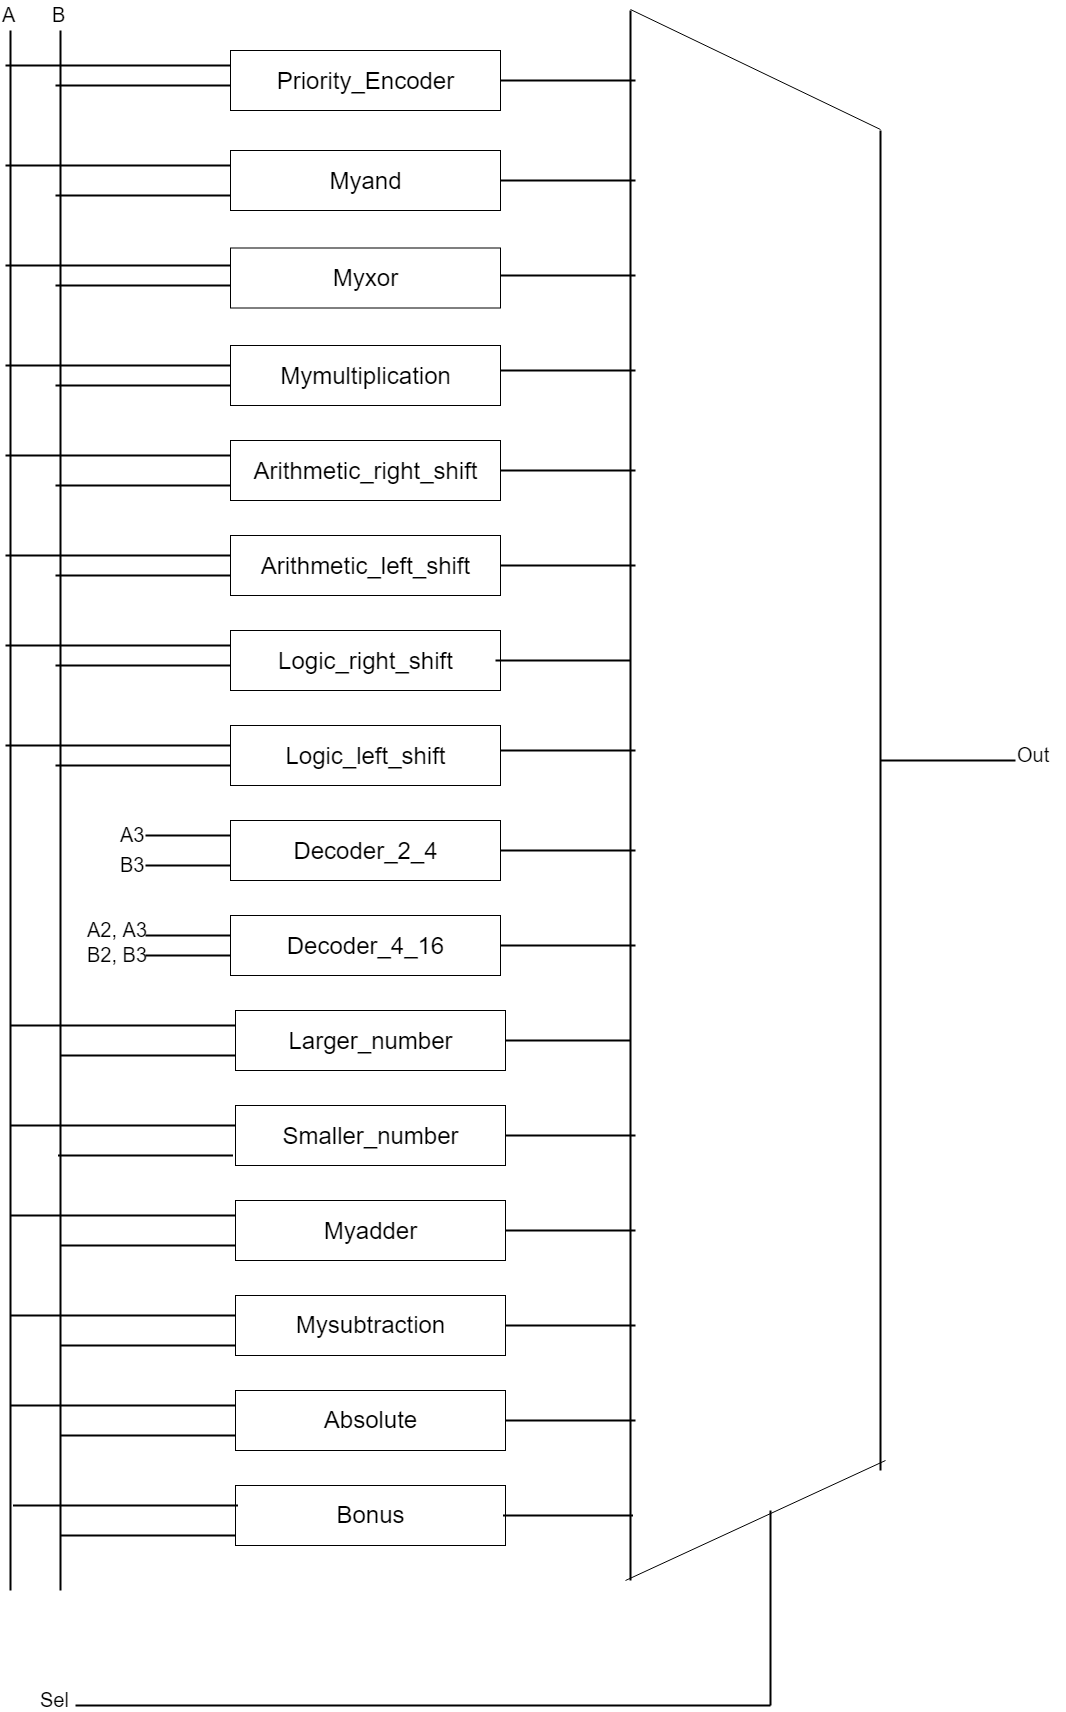

The diagram above was exported from draw.io. Its source (the exported page's mxGraphModel, read from the mxfile embedded in the PNG):
<mxGraphModel dx="697" dy="1548" grid="1" gridSize="10" guides="1" tooltips="1" connect="1" arrows="1" fold="1" page="1" pageScale="1" pageWidth="827" pageHeight="1169" math="0" shadow="0">
  <root>
    <mxCell id="0" />
    <mxCell id="1" parent="0" />
    <mxCell id="p_rP9-1B60EOZ6pqqvfo-1" value="&lt;font style=&quot;font-size: 24px&quot;&gt;Priority_Encoder&lt;/font&gt;" style="rounded=0;whiteSpace=wrap;html=1;" vertex="1" parent="1">
      <mxGeometry x="255" y="40" width="270" height="60" as="geometry" />
    </mxCell>
    <mxCell id="p_rP9-1B60EOZ6pqqvfo-2" value="&lt;font style=&quot;font-size: 24px&quot;&gt;Arithmetic_right_shift&lt;/font&gt;" style="rounded=0;whiteSpace=wrap;html=1;" vertex="1" parent="1">
      <mxGeometry x="255" y="430" width="270" height="60" as="geometry" />
    </mxCell>
    <mxCell id="p_rP9-1B60EOZ6pqqvfo-3" value="&lt;font style=&quot;font-size: 24px&quot;&gt;Myand&lt;/font&gt;" style="rounded=0;whiteSpace=wrap;html=1;" vertex="1" parent="1">
      <mxGeometry x="255" y="140" width="270" height="60" as="geometry" />
    </mxCell>
    <mxCell id="p_rP9-1B60EOZ6pqqvfo-4" value="&lt;font style=&quot;font-size: 24px&quot;&gt;Myxor&lt;/font&gt;" style="rounded=0;whiteSpace=wrap;html=1;" vertex="1" parent="1">
      <mxGeometry x="255" y="237.5" width="270" height="60" as="geometry" />
    </mxCell>
    <mxCell id="p_rP9-1B60EOZ6pqqvfo-6" value="&lt;font style=&quot;font-size: 24px&quot;&gt;Mymultiplication&lt;/font&gt;" style="rounded=0;whiteSpace=wrap;html=1;" vertex="1" parent="1">
      <mxGeometry x="255" y="335" width="270" height="60" as="geometry" />
    </mxCell>
    <mxCell id="p_rP9-1B60EOZ6pqqvfo-7" value="&lt;font style=&quot;font-size: 24px&quot;&gt;Arithmetic_left_shift&lt;/font&gt;" style="rounded=0;whiteSpace=wrap;html=1;" vertex="1" parent="1">
      <mxGeometry x="255" y="525" width="270" height="60" as="geometry" />
    </mxCell>
    <mxCell id="p_rP9-1B60EOZ6pqqvfo-8" value="&lt;font style=&quot;font-size: 24px&quot;&gt;Logic_right_shift&lt;/font&gt;" style="rounded=0;whiteSpace=wrap;html=1;" vertex="1" parent="1">
      <mxGeometry x="255" y="620" width="270" height="60" as="geometry" />
    </mxCell>
    <mxCell id="p_rP9-1B60EOZ6pqqvfo-9" value="&lt;font style=&quot;font-size: 24px&quot;&gt;Logic_left_shift&lt;/font&gt;" style="rounded=0;whiteSpace=wrap;html=1;" vertex="1" parent="1">
      <mxGeometry x="255" y="715" width="270" height="60" as="geometry" />
    </mxCell>
    <mxCell id="p_rP9-1B60EOZ6pqqvfo-10" value="&lt;font style=&quot;font-size: 24px&quot;&gt;Decoder_2_4&lt;/font&gt;" style="rounded=0;whiteSpace=wrap;html=1;" vertex="1" parent="1">
      <mxGeometry x="255" y="810" width="270" height="60" as="geometry" />
    </mxCell>
    <mxCell id="p_rP9-1B60EOZ6pqqvfo-11" value="&lt;font style=&quot;font-size: 24px&quot;&gt;Decoder_4_16&lt;/font&gt;" style="rounded=0;whiteSpace=wrap;html=1;" vertex="1" parent="1">
      <mxGeometry x="255" y="905" width="270" height="60" as="geometry" />
    </mxCell>
    <mxCell id="p_rP9-1B60EOZ6pqqvfo-12" value="&lt;font style=&quot;font-size: 24px&quot;&gt;Larger_number&lt;/font&gt;" style="rounded=0;whiteSpace=wrap;html=1;" vertex="1" parent="1">
      <mxGeometry x="260" y="1000" width="270" height="60" as="geometry" />
    </mxCell>
    <mxCell id="p_rP9-1B60EOZ6pqqvfo-13" value="&lt;font style=&quot;font-size: 24px&quot;&gt;Smaller_number&lt;/font&gt;" style="rounded=0;whiteSpace=wrap;html=1;" vertex="1" parent="1">
      <mxGeometry x="260" y="1095" width="270" height="60" as="geometry" />
    </mxCell>
    <mxCell id="p_rP9-1B60EOZ6pqqvfo-14" value="&lt;font style=&quot;font-size: 24px&quot;&gt;Myadder&lt;/font&gt;" style="rounded=0;whiteSpace=wrap;html=1;" vertex="1" parent="1">
      <mxGeometry x="260" y="1190" width="270" height="60" as="geometry" />
    </mxCell>
    <mxCell id="p_rP9-1B60EOZ6pqqvfo-15" value="&lt;font style=&quot;font-size: 24px&quot;&gt;Mysubtraction&lt;/font&gt;" style="rounded=0;whiteSpace=wrap;html=1;" vertex="1" parent="1">
      <mxGeometry x="260" y="1285" width="270" height="60" as="geometry" />
    </mxCell>
    <mxCell id="p_rP9-1B60EOZ6pqqvfo-16" value="&lt;font style=&quot;font-size: 24px&quot;&gt;Absolute&lt;/font&gt;" style="rounded=0;whiteSpace=wrap;html=1;" vertex="1" parent="1">
      <mxGeometry x="260" y="1380" width="270" height="60" as="geometry" />
    </mxCell>
    <mxCell id="p_rP9-1B60EOZ6pqqvfo-17" value="&lt;font style=&quot;font-size: 24px&quot;&gt;Bonus&lt;/font&gt;" style="rounded=0;whiteSpace=wrap;html=1;" vertex="1" parent="1">
      <mxGeometry x="260" y="1475" width="270" height="60" as="geometry" />
    </mxCell>
    <mxCell id="p_rP9-1B60EOZ6pqqvfo-18" value="" style="line;strokeWidth=2;direction=south;html=1;" vertex="1" parent="1">
      <mxGeometry x="30" y="20" width="10" height="1560" as="geometry" />
    </mxCell>
    <mxCell id="p_rP9-1B60EOZ6pqqvfo-19" value="" style="line;strokeWidth=2;direction=south;html=1;" vertex="1" parent="1">
      <mxGeometry x="80" y="20" width="10" height="1560" as="geometry" />
    </mxCell>
    <mxCell id="p_rP9-1B60EOZ6pqqvfo-20" value="&lt;font style=&quot;font-size: 20px&quot;&gt;A&lt;/font&gt;" style="text;html=1;resizable=0;points=[];autosize=1;align=left;verticalAlign=top;spacingTop=-4;" vertex="1" parent="1">
      <mxGeometry x="25" y="-10" width="30" height="20" as="geometry" />
    </mxCell>
    <mxCell id="p_rP9-1B60EOZ6pqqvfo-21" value="&lt;font style=&quot;font-size: 20px&quot;&gt;B&lt;/font&gt;" style="text;html=1;resizable=0;points=[];autosize=1;align=left;verticalAlign=top;spacingTop=-4;" vertex="1" parent="1">
      <mxGeometry x="75" y="-10" width="30" height="20" as="geometry" />
    </mxCell>
    <mxCell id="p_rP9-1B60EOZ6pqqvfo-22" value="" style="line;strokeWidth=2;html=1;" vertex="1" parent="1">
      <mxGeometry x="30" y="50" width="225" height="10" as="geometry" />
    </mxCell>
    <mxCell id="p_rP9-1B60EOZ6pqqvfo-23" value="" style="line;strokeWidth=2;html=1;" vertex="1" parent="1">
      <mxGeometry x="80" y="70" width="175" height="10" as="geometry" />
    </mxCell>
    <mxCell id="p_rP9-1B60EOZ6pqqvfo-24" value="" style="line;strokeWidth=2;html=1;" vertex="1" parent="1">
      <mxGeometry x="30" y="150" width="225" height="10" as="geometry" />
    </mxCell>
    <mxCell id="p_rP9-1B60EOZ6pqqvfo-25" value="" style="line;strokeWidth=2;html=1;" vertex="1" parent="1">
      <mxGeometry x="80" y="180" width="175" height="10" as="geometry" />
    </mxCell>
    <mxCell id="p_rP9-1B60EOZ6pqqvfo-26" value="" style="line;strokeWidth=2;html=1;" vertex="1" parent="1">
      <mxGeometry x="30" y="250" width="225" height="10" as="geometry" />
    </mxCell>
    <mxCell id="p_rP9-1B60EOZ6pqqvfo-27" value="" style="line;strokeWidth=2;html=1;" vertex="1" parent="1">
      <mxGeometry x="80" y="270" width="175" height="10" as="geometry" />
    </mxCell>
    <mxCell id="p_rP9-1B60EOZ6pqqvfo-28" value="" style="line;strokeWidth=2;html=1;" vertex="1" parent="1">
      <mxGeometry x="30" y="350" width="225" height="10" as="geometry" />
    </mxCell>
    <mxCell id="p_rP9-1B60EOZ6pqqvfo-29" value="" style="line;strokeWidth=2;html=1;" vertex="1" parent="1">
      <mxGeometry x="80" y="370" width="175" height="10" as="geometry" />
    </mxCell>
    <mxCell id="p_rP9-1B60EOZ6pqqvfo-30" value="" style="line;strokeWidth=2;html=1;" vertex="1" parent="1">
      <mxGeometry x="30" y="440" width="225" height="10" as="geometry" />
    </mxCell>
    <mxCell id="p_rP9-1B60EOZ6pqqvfo-31" value="" style="line;strokeWidth=2;html=1;" vertex="1" parent="1">
      <mxGeometry x="80" y="470" width="175" height="10" as="geometry" />
    </mxCell>
    <mxCell id="p_rP9-1B60EOZ6pqqvfo-32" value="" style="line;strokeWidth=2;html=1;" vertex="1" parent="1">
      <mxGeometry x="30" y="540" width="225" height="10" as="geometry" />
    </mxCell>
    <mxCell id="p_rP9-1B60EOZ6pqqvfo-33" value="" style="line;strokeWidth=2;html=1;" vertex="1" parent="1">
      <mxGeometry x="80" y="560" width="175" height="10" as="geometry" />
    </mxCell>
    <mxCell id="p_rP9-1B60EOZ6pqqvfo-34" value="" style="line;strokeWidth=2;html=1;" vertex="1" parent="1">
      <mxGeometry x="30" y="630" width="225" height="10" as="geometry" />
    </mxCell>
    <mxCell id="p_rP9-1B60EOZ6pqqvfo-35" value="" style="line;strokeWidth=2;html=1;" vertex="1" parent="1">
      <mxGeometry x="80" y="650" width="175" height="10" as="geometry" />
    </mxCell>
    <mxCell id="p_rP9-1B60EOZ6pqqvfo-36" value="" style="line;strokeWidth=2;html=1;" vertex="1" parent="1">
      <mxGeometry x="30" y="730" width="225" height="10" as="geometry" />
    </mxCell>
    <mxCell id="p_rP9-1B60EOZ6pqqvfo-37" value="" style="line;strokeWidth=2;html=1;" vertex="1" parent="1">
      <mxGeometry x="80" y="750" width="175" height="10" as="geometry" />
    </mxCell>
    <mxCell id="p_rP9-1B60EOZ6pqqvfo-38" value="" style="line;strokeWidth=2;html=1;" vertex="1" parent="1">
      <mxGeometry x="170" y="820" width="85" height="10" as="geometry" />
    </mxCell>
    <mxCell id="p_rP9-1B60EOZ6pqqvfo-39" value="" style="line;strokeWidth=2;html=1;" vertex="1" parent="1">
      <mxGeometry x="170" y="850" width="85" height="10" as="geometry" />
    </mxCell>
    <mxCell id="p_rP9-1B60EOZ6pqqvfo-40" value="&lt;font style=&quot;font-size: 20px&quot;&gt;A3&lt;/font&gt;" style="text;html=1;resizable=0;points=[];autosize=1;align=left;verticalAlign=top;spacingTop=-4;" vertex="1" parent="1">
      <mxGeometry x="142.5" y="810" width="40" height="20" as="geometry" />
    </mxCell>
    <mxCell id="p_rP9-1B60EOZ6pqqvfo-41" value="&lt;font style=&quot;font-size: 20px&quot;&gt;B3&lt;/font&gt;" style="text;html=1;resizable=0;points=[];autosize=1;align=left;verticalAlign=top;spacingTop=-4;" vertex="1" parent="1">
      <mxGeometry x="142.5" y="840" width="40" height="20" as="geometry" />
    </mxCell>
    <mxCell id="p_rP9-1B60EOZ6pqqvfo-42" value="" style="line;strokeWidth=2;html=1;" vertex="1" parent="1">
      <mxGeometry x="170" y="920" width="85" height="10" as="geometry" />
    </mxCell>
    <mxCell id="p_rP9-1B60EOZ6pqqvfo-43" value="" style="line;strokeWidth=2;html=1;" vertex="1" parent="1">
      <mxGeometry x="170" y="940" width="85" height="10" as="geometry" />
    </mxCell>
    <mxCell id="p_rP9-1B60EOZ6pqqvfo-45" value="&lt;font style=&quot;font-size: 20px&quot;&gt;A2, A3&lt;/font&gt;" style="text;html=1;resizable=0;points=[];autosize=1;align=left;verticalAlign=top;spacingTop=-4;" vertex="1" parent="1">
      <mxGeometry x="110" y="905" width="80" height="20" as="geometry" />
    </mxCell>
    <mxCell id="p_rP9-1B60EOZ6pqqvfo-46" value="&lt;font style=&quot;font-size: 20px&quot;&gt;B2, B3&lt;/font&gt;" style="text;html=1;resizable=0;points=[];autosize=1;align=left;verticalAlign=top;spacingTop=-4;" vertex="1" parent="1">
      <mxGeometry x="110" y="930" width="80" height="20" as="geometry" />
    </mxCell>
    <mxCell id="p_rP9-1B60EOZ6pqqvfo-47" value="" style="line;strokeWidth=2;html=1;" vertex="1" parent="1">
      <mxGeometry x="35" y="1010" width="225" height="10" as="geometry" />
    </mxCell>
    <mxCell id="p_rP9-1B60EOZ6pqqvfo-48" value="" style="line;strokeWidth=2;html=1;" vertex="1" parent="1">
      <mxGeometry x="35" y="1110" width="225" height="10" as="geometry" />
    </mxCell>
    <mxCell id="p_rP9-1B60EOZ6pqqvfo-49" value="" style="line;strokeWidth=2;html=1;" vertex="1" parent="1">
      <mxGeometry x="35" y="1200" width="225" height="10" as="geometry" />
    </mxCell>
    <mxCell id="p_rP9-1B60EOZ6pqqvfo-50" value="" style="line;strokeWidth=2;html=1;" vertex="1" parent="1">
      <mxGeometry x="35" y="1300" width="225" height="10" as="geometry" />
    </mxCell>
    <mxCell id="p_rP9-1B60EOZ6pqqvfo-51" value="" style="line;strokeWidth=2;html=1;" vertex="1" parent="1">
      <mxGeometry x="35" y="1390" width="225" height="10" as="geometry" />
    </mxCell>
    <mxCell id="p_rP9-1B60EOZ6pqqvfo-52" value="" style="line;strokeWidth=2;html=1;" vertex="1" parent="1">
      <mxGeometry x="37.5" y="1490" width="225" height="10" as="geometry" />
    </mxCell>
    <mxCell id="p_rP9-1B60EOZ6pqqvfo-53" value="" style="line;strokeWidth=2;html=1;" vertex="1" parent="1">
      <mxGeometry x="85" y="1040" width="175" height="10" as="geometry" />
    </mxCell>
    <mxCell id="p_rP9-1B60EOZ6pqqvfo-54" value="" style="line;strokeWidth=2;html=1;" vertex="1" parent="1">
      <mxGeometry x="82.5" y="1140" width="175" height="10" as="geometry" />
    </mxCell>
    <mxCell id="p_rP9-1B60EOZ6pqqvfo-55" value="" style="line;strokeWidth=2;html=1;" vertex="1" parent="1">
      <mxGeometry x="85" y="1230" width="175" height="10" as="geometry" />
    </mxCell>
    <mxCell id="p_rP9-1B60EOZ6pqqvfo-56" value="" style="line;strokeWidth=2;html=1;" vertex="1" parent="1">
      <mxGeometry x="85" y="1330" width="175" height="10" as="geometry" />
    </mxCell>
    <mxCell id="p_rP9-1B60EOZ6pqqvfo-57" value="" style="line;strokeWidth=2;html=1;" vertex="1" parent="1">
      <mxGeometry x="85" y="1420" width="175" height="10" as="geometry" />
    </mxCell>
    <mxCell id="p_rP9-1B60EOZ6pqqvfo-58" value="" style="line;strokeWidth=2;html=1;" vertex="1" parent="1">
      <mxGeometry x="85" y="1520" width="175" height="10" as="geometry" />
    </mxCell>
    <mxCell id="p_rP9-1B60EOZ6pqqvfo-59" value="" style="line;strokeWidth=2;direction=south;html=1;" vertex="1" parent="1">
      <mxGeometry x="650" width="10" height="1570" as="geometry" />
    </mxCell>
    <mxCell id="p_rP9-1B60EOZ6pqqvfo-60" value="" style="endArrow=none;html=1;" edge="1" parent="1">
      <mxGeometry width="50" height="50" relative="1" as="geometry">
        <mxPoint x="655" y="-1" as="sourcePoint" />
        <mxPoint x="905" y="119" as="targetPoint" />
      </mxGeometry>
    </mxCell>
    <mxCell id="p_rP9-1B60EOZ6pqqvfo-61" value="" style="endArrow=none;html=1;" edge="1" parent="1">
      <mxGeometry width="50" height="50" relative="1" as="geometry">
        <mxPoint x="650" y="1570" as="sourcePoint" />
        <mxPoint x="910" y="1450" as="targetPoint" />
      </mxGeometry>
    </mxCell>
    <mxCell id="p_rP9-1B60EOZ6pqqvfo-63" value="" style="line;strokeWidth=2;direction=south;html=1;" vertex="1" parent="1">
      <mxGeometry x="900" y="120" width="10" height="1340" as="geometry" />
    </mxCell>
    <mxCell id="p_rP9-1B60EOZ6pqqvfo-64" value="" style="line;strokeWidth=2;html=1;" vertex="1" parent="1">
      <mxGeometry x="525" y="65" width="135" height="10" as="geometry" />
    </mxCell>
    <mxCell id="p_rP9-1B60EOZ6pqqvfo-65" value="" style="line;strokeWidth=2;html=1;" vertex="1" parent="1">
      <mxGeometry x="525" y="165" width="135" height="10" as="geometry" />
    </mxCell>
    <mxCell id="p_rP9-1B60EOZ6pqqvfo-66" value="" style="line;strokeWidth=2;html=1;" vertex="1" parent="1">
      <mxGeometry x="525" y="260" width="135" height="10" as="geometry" />
    </mxCell>
    <mxCell id="p_rP9-1B60EOZ6pqqvfo-67" value="" style="line;strokeWidth=2;html=1;" vertex="1" parent="1">
      <mxGeometry x="525" y="355" width="135" height="10" as="geometry" />
    </mxCell>
    <mxCell id="p_rP9-1B60EOZ6pqqvfo-68" value="" style="line;strokeWidth=2;html=1;" vertex="1" parent="1">
      <mxGeometry x="525" y="455" width="135" height="10" as="geometry" />
    </mxCell>
    <mxCell id="p_rP9-1B60EOZ6pqqvfo-69" value="" style="line;strokeWidth=2;html=1;" vertex="1" parent="1">
      <mxGeometry x="525" y="550" width="135" height="10" as="geometry" />
    </mxCell>
    <mxCell id="p_rP9-1B60EOZ6pqqvfo-70" value="" style="line;strokeWidth=2;html=1;" vertex="1" parent="1">
      <mxGeometry x="520" y="645" width="135" height="10" as="geometry" />
    </mxCell>
    <mxCell id="p_rP9-1B60EOZ6pqqvfo-71" value="" style="line;strokeWidth=2;html=1;" vertex="1" parent="1">
      <mxGeometry x="525" y="735" width="135" height="10" as="geometry" />
    </mxCell>
    <mxCell id="p_rP9-1B60EOZ6pqqvfo-72" value="" style="line;strokeWidth=2;html=1;" vertex="1" parent="1">
      <mxGeometry x="525" y="835" width="135" height="10" as="geometry" />
    </mxCell>
    <mxCell id="p_rP9-1B60EOZ6pqqvfo-73" value="" style="line;strokeWidth=2;html=1;" vertex="1" parent="1">
      <mxGeometry x="525" y="930" width="135" height="10" as="geometry" />
    </mxCell>
    <mxCell id="p_rP9-1B60EOZ6pqqvfo-74" value="" style="line;strokeWidth=2;html=1;" vertex="1" parent="1">
      <mxGeometry x="530" y="1025" width="125" height="10" as="geometry" />
    </mxCell>
    <mxCell id="p_rP9-1B60EOZ6pqqvfo-75" value="" style="line;strokeWidth=2;html=1;" vertex="1" parent="1">
      <mxGeometry x="530" y="1120" width="130" height="10" as="geometry" />
    </mxCell>
    <mxCell id="p_rP9-1B60EOZ6pqqvfo-76" value="" style="line;strokeWidth=2;html=1;" vertex="1" parent="1">
      <mxGeometry x="530" y="1215" width="130" height="10" as="geometry" />
    </mxCell>
    <mxCell id="p_rP9-1B60EOZ6pqqvfo-77" value="" style="line;strokeWidth=2;html=1;" vertex="1" parent="1">
      <mxGeometry x="530" y="1310" width="130" height="10" as="geometry" />
    </mxCell>
    <mxCell id="p_rP9-1B60EOZ6pqqvfo-78" value="" style="line;strokeWidth=2;html=1;" vertex="1" parent="1">
      <mxGeometry x="530" y="1405" width="130" height="10" as="geometry" />
    </mxCell>
    <mxCell id="p_rP9-1B60EOZ6pqqvfo-79" value="" style="line;strokeWidth=2;html=1;" vertex="1" parent="1">
      <mxGeometry x="527.5" y="1500" width="130" height="10" as="geometry" />
    </mxCell>
    <mxCell id="p_rP9-1B60EOZ6pqqvfo-80" value="" style="line;strokeWidth=2;html=1;" vertex="1" parent="1">
      <mxGeometry x="905" y="745" width="135" height="10" as="geometry" />
    </mxCell>
    <mxCell id="p_rP9-1B60EOZ6pqqvfo-81" value="" style="line;strokeWidth=2;direction=south;html=1;" vertex="1" parent="1">
      <mxGeometry x="790" y="1500" width="10" height="195" as="geometry" />
    </mxCell>
    <mxCell id="p_rP9-1B60EOZ6pqqvfo-82" value="" style="line;strokeWidth=2;html=1;" vertex="1" parent="1">
      <mxGeometry x="100" y="1690" width="695" height="10" as="geometry" />
    </mxCell>
    <mxCell id="p_rP9-1B60EOZ6pqqvfo-83" value="&lt;font style=&quot;font-size: 20px&quot;&gt;Sel&lt;/font&gt;" style="text;html=1;resizable=0;points=[];autosize=1;align=left;verticalAlign=top;spacingTop=-4;" vertex="1" parent="1">
      <mxGeometry x="62.5" y="1675" width="40" height="20" as="geometry" />
    </mxCell>
    <mxCell id="p_rP9-1B60EOZ6pqqvfo-84" value="&lt;font style=&quot;font-size: 20px&quot;&gt;Out&lt;/font&gt;" style="text;html=1;resizable=0;points=[];autosize=1;align=left;verticalAlign=top;spacingTop=-4;" vertex="1" parent="1">
      <mxGeometry x="1040" y="730" width="50" height="20" as="geometry" />
    </mxCell>
  </root>
</mxGraphModel>